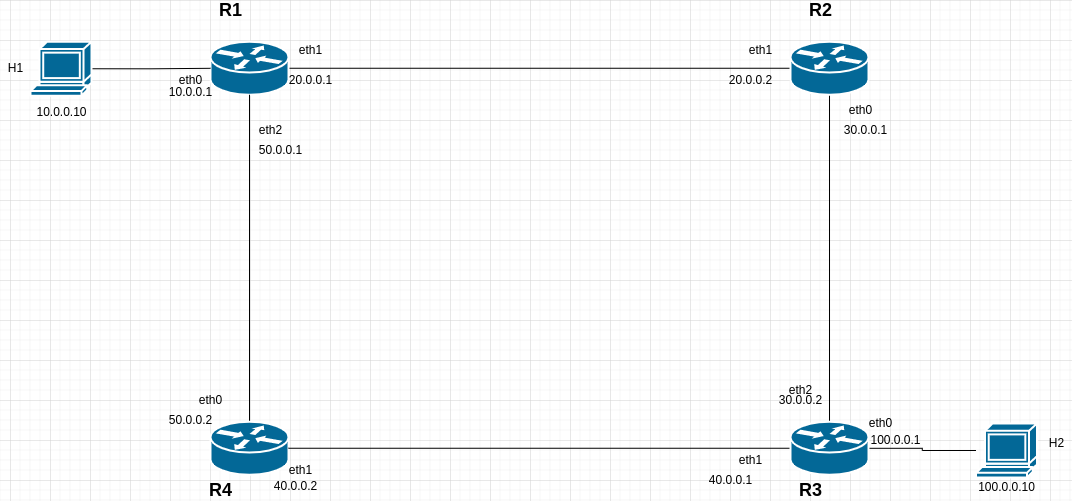

The diagram above was exported from draw.io. Its source (the exported page's mxGraphModel, read from the mxfile embedded in the PNG):
<mxGraphModel dx="1422" dy="712" grid="1" gridSize="10" guides="1" tooltips="1" connect="1" arrows="1" fold="1" page="1" pageScale="1" pageWidth="1100" pageHeight="850" background="none" math="0" shadow="0">
  <root>
    <mxCell id="0" />
    <mxCell id="1" parent="0" />
    <mxCell id="XqqJGZNjQCER-87Xuy9d-11" style="edgeStyle=orthogonalEdgeStyle;rounded=0;orthogonalLoop=1;jettySize=auto;html=1;endArrow=none;endFill=0;strokeColor=#000000;" edge="1" parent="1" source="-omdvx4QRo6U9D3FFERl-3" target="-omdvx4QRo6U9D3FFERl-4">
      <mxGeometry relative="1" as="geometry" />
    </mxCell>
    <mxCell id="-omdvx4QRo6U9D3FFERl-3" value="" style="shape=mxgraph.cisco.routers.router;sketch=0;html=1;pointerEvents=1;dashed=0;fillColor=#036897;strokeColor=#ffffff;strokeWidth=2;verticalLabelPosition=bottom;verticalAlign=top;align=center;outlineConnect=0;" parent="1" vertex="1">
      <mxGeometry x="240" y="201.25" width="78" height="53" as="geometry" />
    </mxCell>
    <mxCell id="XqqJGZNjQCER-87Xuy9d-12" style="edgeStyle=orthogonalEdgeStyle;rounded=0;orthogonalLoop=1;jettySize=auto;html=1;entryX=0.5;entryY=0;entryDx=0;entryDy=0;entryPerimeter=0;endArrow=none;endFill=0;strokeColor=#000000;" edge="1" parent="1" source="-omdvx4QRo6U9D3FFERl-4" target="-omdvx4QRo6U9D3FFERl-7">
      <mxGeometry relative="1" as="geometry" />
    </mxCell>
    <mxCell id="-omdvx4QRo6U9D3FFERl-4" value="" style="shape=mxgraph.cisco.routers.router;sketch=0;html=1;pointerEvents=1;dashed=0;fillColor=#036897;strokeColor=#ffffff;strokeWidth=2;verticalLabelPosition=bottom;verticalAlign=top;align=center;outlineConnect=0;" parent="1" vertex="1">
      <mxGeometry x="820" y="201.25" width="78" height="53" as="geometry" />
    </mxCell>
    <mxCell id="XqqJGZNjQCER-87Xuy9d-14" style="edgeStyle=orthogonalEdgeStyle;rounded=0;orthogonalLoop=1;jettySize=auto;html=1;exitX=0.5;exitY=0;exitDx=0;exitDy=0;exitPerimeter=0;entryX=0.5;entryY=1;entryDx=0;entryDy=0;entryPerimeter=0;endArrow=none;endFill=0;strokeColor=#000000;" edge="1" parent="1" source="-omdvx4QRo6U9D3FFERl-6" target="-omdvx4QRo6U9D3FFERl-3">
      <mxGeometry relative="1" as="geometry" />
    </mxCell>
    <mxCell id="-omdvx4QRo6U9D3FFERl-6" value="" style="shape=mxgraph.cisco.routers.router;sketch=0;html=1;pointerEvents=1;dashed=0;fillColor=#036897;strokeColor=#ffffff;strokeWidth=2;verticalLabelPosition=bottom;verticalAlign=top;align=center;outlineConnect=0;" parent="1" vertex="1">
      <mxGeometry x="240" y="581.25" width="78" height="53" as="geometry" />
    </mxCell>
    <mxCell id="XqqJGZNjQCER-87Xuy9d-13" style="edgeStyle=orthogonalEdgeStyle;rounded=0;orthogonalLoop=1;jettySize=auto;html=1;endArrow=none;endFill=0;strokeColor=#000000;" edge="1" parent="1" source="-omdvx4QRo6U9D3FFERl-7" target="-omdvx4QRo6U9D3FFERl-6">
      <mxGeometry relative="1" as="geometry" />
    </mxCell>
    <mxCell id="XqqJGZNjQCER-87Xuy9d-15" style="edgeStyle=orthogonalEdgeStyle;rounded=0;orthogonalLoop=1;jettySize=auto;html=1;endArrow=none;endFill=0;strokeColor=#000000;" edge="1" parent="1" source="-omdvx4QRo6U9D3FFERl-7" target="-omdvx4QRo6U9D3FFERl-13">
      <mxGeometry relative="1" as="geometry" />
    </mxCell>
    <mxCell id="-omdvx4QRo6U9D3FFERl-7" value="" style="shape=mxgraph.cisco.routers.router;sketch=0;html=1;pointerEvents=1;dashed=0;fillColor=#036897;strokeColor=#ffffff;strokeWidth=2;verticalLabelPosition=bottom;verticalAlign=top;align=center;outlineConnect=0;" parent="1" vertex="1">
      <mxGeometry x="820" y="581.25" width="78" height="53" as="geometry" />
    </mxCell>
    <mxCell id="XqqJGZNjQCER-87Xuy9d-9" style="edgeStyle=orthogonalEdgeStyle;orthogonalLoop=1;jettySize=auto;html=1;exitX=1;exitY=0.5;exitDx=0;exitDy=0;exitPerimeter=0;strokeColor=#000000;rounded=0;endArrow=none;endFill=0;" edge="1" parent="1" source="-omdvx4QRo6U9D3FFERl-12" target="-omdvx4QRo6U9D3FFERl-3">
      <mxGeometry relative="1" as="geometry" />
    </mxCell>
    <mxCell id="-omdvx4QRo6U9D3FFERl-12" value="" style="shape=mxgraph.cisco.computers_and_peripherals.terminal;sketch=0;html=1;pointerEvents=1;dashed=0;fillColor=#036897;strokeColor=#ffffff;strokeWidth=2;verticalLabelPosition=bottom;verticalAlign=top;align=center;outlineConnect=0;" parent="1" vertex="1">
      <mxGeometry x="60" y="201.25" width="61" height="54" as="geometry" />
    </mxCell>
    <mxCell id="-omdvx4QRo6U9D3FFERl-13" value="" style="shape=mxgraph.cisco.computers_and_peripherals.terminal;sketch=0;html=1;pointerEvents=1;dashed=0;fillColor=#036897;strokeColor=#ffffff;strokeWidth=2;verticalLabelPosition=bottom;verticalAlign=top;align=center;outlineConnect=0;" parent="1" vertex="1">
      <mxGeometry x="1005.5" y="583" width="61" height="54" as="geometry" />
    </mxCell>
    <mxCell id="-omdvx4QRo6U9D3FFERl-24" value="&lt;b&gt;&lt;font style=&quot;font-size: 18px&quot;&gt;R1&lt;/font&gt;&lt;/b&gt;" style="text;html=1;align=center;verticalAlign=middle;resizable=0;points=[];autosize=1;strokeColor=none;fillColor=none;" parent="1" vertex="1">
      <mxGeometry x="240" y="160" width="40" height="20" as="geometry" />
    </mxCell>
    <mxCell id="-omdvx4QRo6U9D3FFERl-26" value="H1" style="text;html=1;align=center;verticalAlign=middle;resizable=0;points=[];autosize=1;strokeColor=none;fillColor=none;" parent="1" vertex="1">
      <mxGeometry x="30" y="218.25" width="30" height="20" as="geometry" />
    </mxCell>
    <mxCell id="-omdvx4QRo6U9D3FFERl-28" value="&lt;b&gt;&lt;font style=&quot;font-size: 18px&quot;&gt;R2&lt;/font&gt;&lt;/b&gt;" style="text;html=1;align=center;verticalAlign=middle;resizable=0;points=[];autosize=1;strokeColor=none;fillColor=none;" parent="1" vertex="1">
      <mxGeometry x="830" y="160" width="40" height="20" as="geometry" />
    </mxCell>
    <mxCell id="-omdvx4QRo6U9D3FFERl-30" value="H2" style="text;html=1;align=center;verticalAlign=middle;resizable=0;points=[];autosize=1;strokeColor=none;fillColor=none;" parent="1" vertex="1">
      <mxGeometry x="1070.5" y="593" width="30" height="20" as="geometry" />
    </mxCell>
    <mxCell id="-omdvx4QRo6U9D3FFERl-31" value="&lt;b&gt;&lt;font style=&quot;font-size: 18px&quot;&gt;R3&lt;/font&gt;&lt;/b&gt;" style="text;html=1;align=center;verticalAlign=middle;resizable=0;points=[];autosize=1;strokeColor=none;fillColor=none;" parent="1" vertex="1">
      <mxGeometry x="820" y="640" width="40" height="20" as="geometry" />
    </mxCell>
    <mxCell id="-omdvx4QRo6U9D3FFERl-33" value="&lt;b&gt;&lt;font style=&quot;font-size: 18px&quot;&gt;R4&lt;/font&gt;&lt;/b&gt;" style="text;html=1;align=center;verticalAlign=middle;resizable=0;points=[];autosize=1;strokeColor=none;fillColor=none;" parent="1" vertex="1">
      <mxGeometry x="230" y="640" width="40" height="20" as="geometry" />
    </mxCell>
    <mxCell id="-omdvx4QRo6U9D3FFERl-34" value="10.0.0.10" style="text;html=1;align=center;verticalAlign=middle;resizable=0;points=[];autosize=1;strokeColor=none;fillColor=none;" parent="1" vertex="1">
      <mxGeometry x="55.5" y="262" width="70" height="20" as="geometry" />
    </mxCell>
    <mxCell id="-omdvx4QRo6U9D3FFERl-35" value="100.0.0.10" style="text;html=1;align=center;verticalAlign=middle;resizable=0;points=[];autosize=1;strokeColor=none;fillColor=none;" parent="1" vertex="1">
      <mxGeometry x="1001" y="637" width="70" height="20" as="geometry" />
    </mxCell>
    <mxCell id="-omdvx4QRo6U9D3FFERl-36" value="eth0" style="text;html=1;align=center;verticalAlign=middle;resizable=0;points=[];autosize=1;strokeColor=none;fillColor=none;" parent="1" vertex="1">
      <mxGeometry x="200" y="230" width="40" height="20" as="geometry" />
    </mxCell>
    <mxCell id="-omdvx4QRo6U9D3FFERl-37" value="eth1" style="text;html=1;align=center;verticalAlign=middle;resizable=0;points=[];autosize=1;strokeColor=none;fillColor=none;" parent="1" vertex="1">
      <mxGeometry x="320" y="200" width="40" height="20" as="geometry" />
    </mxCell>
    <mxCell id="-omdvx4QRo6U9D3FFERl-38" value="eth1" style="text;html=1;align=center;verticalAlign=middle;resizable=0;points=[];autosize=1;strokeColor=none;fillColor=none;" parent="1" vertex="1">
      <mxGeometry x="770" y="200" width="40" height="20" as="geometry" />
    </mxCell>
    <mxCell id="-omdvx4QRo6U9D3FFERl-39" value="eth0" style="text;html=1;align=center;verticalAlign=middle;resizable=0;points=[];autosize=1;strokeColor=none;fillColor=none;" parent="1" vertex="1">
      <mxGeometry x="870" y="260" width="40" height="20" as="geometry" />
    </mxCell>
    <mxCell id="-omdvx4QRo6U9D3FFERl-40" value="eth0" style="text;html=1;align=center;verticalAlign=middle;resizable=0;points=[];autosize=1;strokeColor=none;fillColor=none;" parent="1" vertex="1">
      <mxGeometry x="890" y="573" width="40" height="20" as="geometry" />
    </mxCell>
    <mxCell id="-omdvx4QRo6U9D3FFERl-41" value="eth1" style="text;html=1;align=center;verticalAlign=middle;resizable=0;points=[];autosize=1;strokeColor=none;fillColor=none;" parent="1" vertex="1">
      <mxGeometry x="760" y="610" width="40" height="20" as="geometry" />
    </mxCell>
    <mxCell id="-omdvx4QRo6U9D3FFERl-42" value="eth1" style="text;html=1;align=center;verticalAlign=middle;resizable=0;points=[];autosize=1;strokeColor=none;fillColor=none;" parent="1" vertex="1">
      <mxGeometry x="310" y="620" width="40" height="20" as="geometry" />
    </mxCell>
    <mxCell id="-omdvx4QRo6U9D3FFERl-43" value="eth0" style="text;html=1;align=center;verticalAlign=middle;resizable=0;points=[];autosize=1;strokeColor=none;fillColor=none;" parent="1" vertex="1">
      <mxGeometry x="220" y="550" width="40" height="20" as="geometry" />
    </mxCell>
    <mxCell id="-omdvx4QRo6U9D3FFERl-44" value="10.0.0.1" style="text;html=1;align=center;verticalAlign=middle;resizable=0;points=[];autosize=1;strokeColor=none;fillColor=none;" parent="1" vertex="1">
      <mxGeometry x="190" y="242" width="60" height="20" as="geometry" />
    </mxCell>
    <mxCell id="-omdvx4QRo6U9D3FFERl-45" value="20.0.0.1" style="text;html=1;align=center;verticalAlign=middle;resizable=0;points=[];autosize=1;strokeColor=none;fillColor=none;" parent="1" vertex="1">
      <mxGeometry x="310" y="230" width="60" height="20" as="geometry" />
    </mxCell>
    <mxCell id="-omdvx4QRo6U9D3FFERl-46" value="20.0.0.2" style="text;html=1;align=center;verticalAlign=middle;resizable=0;points=[];autosize=1;strokeColor=none;fillColor=none;" parent="1" vertex="1">
      <mxGeometry x="750" y="230" width="60" height="20" as="geometry" />
    </mxCell>
    <mxCell id="-omdvx4QRo6U9D3FFERl-47" value="30.0.0.1" style="text;html=1;align=center;verticalAlign=middle;resizable=0;points=[];autosize=1;strokeColor=none;fillColor=none;" parent="1" vertex="1">
      <mxGeometry x="865" y="280" width="60" height="20" as="geometry" />
    </mxCell>
    <mxCell id="-omdvx4QRo6U9D3FFERl-48" value="30.0.0.2" style="text;html=1;align=center;verticalAlign=middle;resizable=0;points=[];autosize=1;strokeColor=none;fillColor=none;" parent="1" vertex="1">
      <mxGeometry x="800" y="550" width="60" height="20" as="geometry" />
    </mxCell>
    <mxCell id="-omdvx4QRo6U9D3FFERl-49" value="40.0.0.1" style="text;html=1;align=center;verticalAlign=middle;resizable=0;points=[];autosize=1;strokeColor=none;fillColor=none;" parent="1" vertex="1">
      <mxGeometry x="730" y="630" width="60" height="20" as="geometry" />
    </mxCell>
    <mxCell id="-omdvx4QRo6U9D3FFERl-50" value="40.0.0.2" style="text;html=1;align=center;verticalAlign=middle;resizable=0;points=[];autosize=1;strokeColor=none;fillColor=none;" parent="1" vertex="1">
      <mxGeometry x="295" y="635.75" width="60" height="20" as="geometry" />
    </mxCell>
    <mxCell id="-omdvx4QRo6U9D3FFERl-51" value="50.0.0.2" style="text;html=1;align=center;verticalAlign=middle;resizable=0;points=[];autosize=1;strokeColor=none;fillColor=none;" parent="1" vertex="1">
      <mxGeometry x="190" y="570" width="60" height="20" as="geometry" />
    </mxCell>
    <mxCell id="XqqJGZNjQCER-87Xuy9d-16" value="eth2" style="text;html=1;align=center;verticalAlign=middle;resizable=0;points=[];autosize=1;strokeColor=none;fillColor=none;" vertex="1" parent="1">
      <mxGeometry x="280" y="280" width="40" height="20" as="geometry" />
    </mxCell>
    <mxCell id="XqqJGZNjQCER-87Xuy9d-17" value="50.0.0.1" style="text;html=1;align=center;verticalAlign=middle;resizable=0;points=[];autosize=1;strokeColor=none;fillColor=none;" vertex="1" parent="1">
      <mxGeometry x="280" y="300" width="60" height="20" as="geometry" />
    </mxCell>
    <mxCell id="XqqJGZNjQCER-87Xuy9d-18" value="eth2" style="text;html=1;align=center;verticalAlign=middle;resizable=0;points=[];autosize=1;strokeColor=none;fillColor=none;" vertex="1" parent="1">
      <mxGeometry x="810" y="540" width="40" height="20" as="geometry" />
    </mxCell>
    <mxCell id="XqqJGZNjQCER-87Xuy9d-19" value="100.0.0.1" style="text;html=1;align=center;verticalAlign=middle;resizable=0;points=[];autosize=1;strokeColor=none;fillColor=none;" vertex="1" parent="1">
      <mxGeometry x="890" y="590" width="70" height="20" as="geometry" />
    </mxCell>
  </root>
</mxGraphModel>